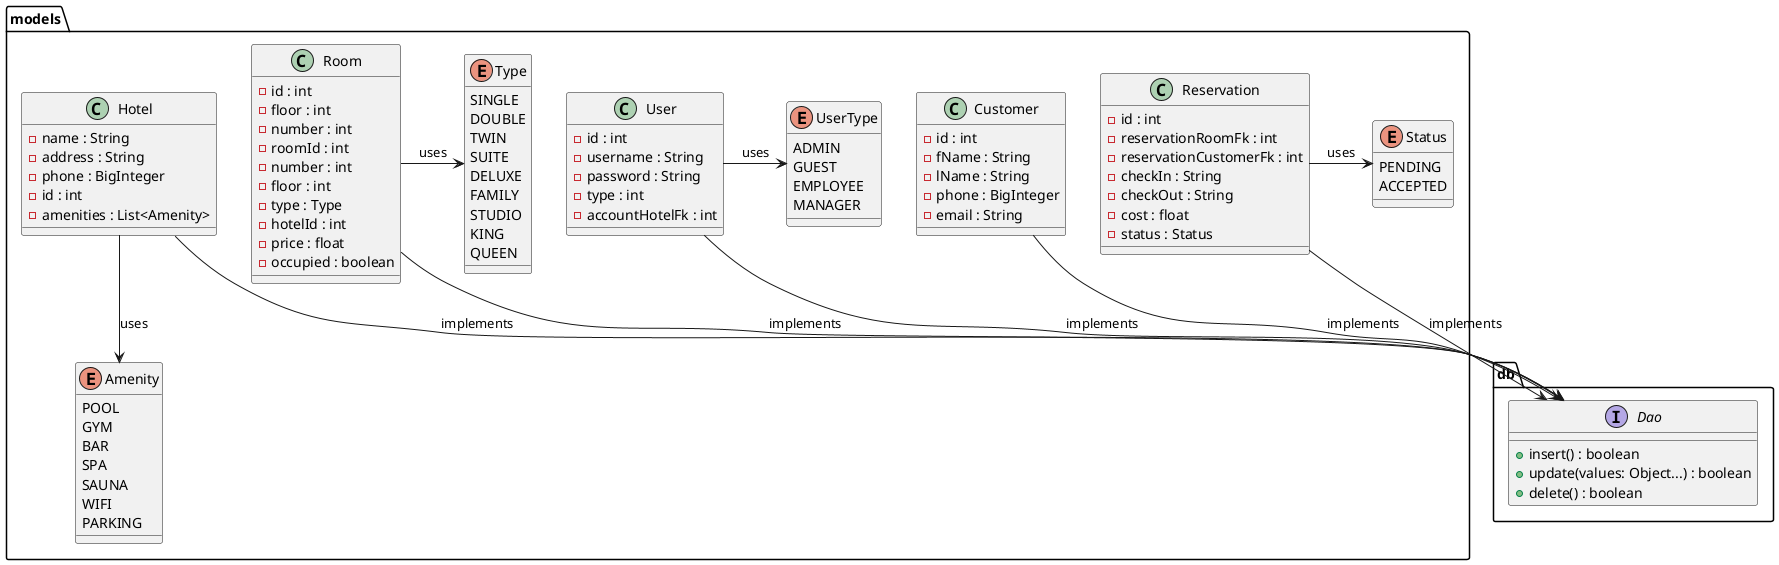

The diagram above was rendered by PlantUML. Its source (embedded in the PNG):
@startuml

package db {
    interface Dao {
        + insert() : boolean
        + update(values: Object...) : boolean
        + delete() : boolean
    }
}

package models {
    class Hotel {
        - name : String
        - address : String
        - phone : BigInteger
        - id : int
        - amenities : List<Amenity>
    }
    class Room {
        - id : int
        - floor : int
        - number : int
        - roomId : int
        - number : int
        - floor : int
        - type : Type
        - hotelId : int
        - price : float
        - occupied : boolean
    }
    class Reservation {
        - id : int
        - reservationRoomFk : int
        - reservationCustomerFk : int
        - checkIn : String
        - checkOut : String
        - cost : float
        - status : Status
    }
    class User {
        - id : int
        - username : String
        - password : String
        - type : int
        - accountHotelFk : int
    }
    class Customer {
        - id : int
        - fName : String
        - lName : String
        - phone : BigInteger
        - email : String
    }

    enum Amenity {
        POOL
        GYM
        BAR
        SPA
        SAUNA
        WIFI
        PARKING
    }
    enum Status {
        PENDING
        ACCEPTED
    }
    enum Type {
        SINGLE
        DOUBLE
        TWIN
        SUITE
        DELUXE
        FAMILY
        STUDIO
        KING
        QUEEN
    }
    enum UserType {
        ADMIN
        GUEST
        EMPLOYEE
        MANAGER
    }
}

Hotel --> Amenity : uses
Reservation -> Status : uses
Room -> Type : uses
User -> UserType : uses

Hotel --> Dao : implements
Room --> Dao : implements
Reservation --> Dao : implements
User --> Dao : implements
Customer --> Dao : implements


@enduml